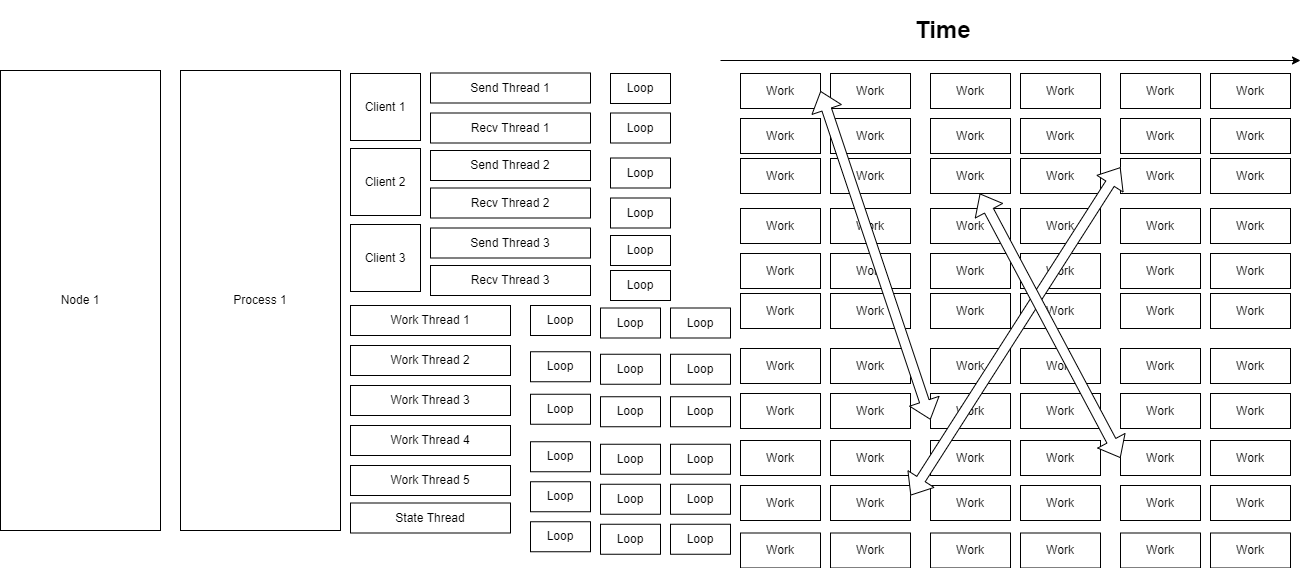

The diagram above was exported from draw.io. Its source (the exported page's mxGraphModel, read from the mxfile embedded in the PNG):
<mxGraphModel dx="1119" dy="786" grid="1" gridSize="10" guides="1" tooltips="1" connect="1" arrows="1" fold="1" page="1" pageScale="1" pageWidth="2000" pageHeight="2000" math="0" shadow="0">
  <root>
    <mxCell id="0" />
    <mxCell id="1" parent="0" />
    <mxCell id="LEudjHXzfeA3w03NQRn8-1" value="Process 1" style="rounded=0;whiteSpace=wrap;html=1;" parent="1" vertex="1">
      <mxGeometry x="190" y="80" width="160" height="460" as="geometry" />
    </mxCell>
    <mxCell id="LEudjHXzfeA3w03NQRn8-2" value="Node 1" style="rounded=0;whiteSpace=wrap;html=1;" parent="1" vertex="1">
      <mxGeometry x="10" y="80" width="160" height="460" as="geometry" />
    </mxCell>
    <mxCell id="LEudjHXzfeA3w03NQRn8-7" value="Send Thread 1" style="rounded=0;whiteSpace=wrap;html=1;" parent="1" vertex="1">
      <mxGeometry x="440" y="82.5" width="160" height="30" as="geometry" />
    </mxCell>
    <mxCell id="LEudjHXzfeA3w03NQRn8-8" value="Recv Thread 1" style="rounded=0;whiteSpace=wrap;html=1;" parent="1" vertex="1">
      <mxGeometry x="440" y="122.5" width="160" height="30" as="geometry" />
    </mxCell>
    <mxCell id="LEudjHXzfeA3w03NQRn8-9" value="Send Thread 2" style="rounded=0;whiteSpace=wrap;html=1;" parent="1" vertex="1">
      <mxGeometry x="440" y="160" width="160" height="30" as="geometry" />
    </mxCell>
    <mxCell id="LEudjHXzfeA3w03NQRn8-13" value="Work Thread 4" style="rounded=0;whiteSpace=wrap;html=1;" parent="1" vertex="1">
      <mxGeometry x="360" y="435" width="160" height="30" as="geometry" />
    </mxCell>
    <mxCell id="LEudjHXzfeA3w03NQRn8-14" value="Work Thread 5" style="rounded=0;whiteSpace=wrap;html=1;" parent="1" vertex="1">
      <mxGeometry x="360" y="475" width="160" height="30" as="geometry" />
    </mxCell>
    <mxCell id="LEudjHXzfeA3w03NQRn8-15" value="State Thread" style="rounded=0;whiteSpace=wrap;html=1;" parent="1" vertex="1">
      <mxGeometry x="360" y="512.5" width="160" height="30" as="geometry" />
    </mxCell>
    <mxCell id="LEudjHXzfeA3w03NQRn8-20" value="Work" style="rounded=0;whiteSpace=wrap;html=1;" parent="1" vertex="1">
      <mxGeometry x="750" y="83" width="80" height="35" as="geometry" />
    </mxCell>
    <mxCell id="LEudjHXzfeA3w03NQRn8-21" value="Work" style="rounded=0;whiteSpace=wrap;html=1;" parent="1" vertex="1">
      <mxGeometry x="840" y="83" width="80" height="35" as="geometry" />
    </mxCell>
    <mxCell id="LEudjHXzfeA3w03NQRn8-22" value="Work" style="rounded=0;whiteSpace=wrap;html=1;" parent="1" vertex="1">
      <mxGeometry x="750" y="128" width="80" height="35" as="geometry" />
    </mxCell>
    <mxCell id="LEudjHXzfeA3w03NQRn8-24" value="Work" style="rounded=0;whiteSpace=wrap;html=1;" parent="1" vertex="1">
      <mxGeometry x="840" y="128" width="80" height="35" as="geometry" />
    </mxCell>
    <mxCell id="LEudjHXzfeA3w03NQRn8-25" value="Work" style="rounded=0;whiteSpace=wrap;html=1;" parent="1" vertex="1">
      <mxGeometry x="750" y="168" width="80" height="35" as="geometry" />
    </mxCell>
    <mxCell id="LEudjHXzfeA3w03NQRn8-26" value="Work" style="rounded=0;whiteSpace=wrap;html=1;" parent="1" vertex="1">
      <mxGeometry x="840" y="168" width="80" height="35" as="geometry" />
    </mxCell>
    <mxCell id="LEudjHXzfeA3w03NQRn8-29" value="Work" style="rounded=0;whiteSpace=wrap;html=1;" parent="1" vertex="1">
      <mxGeometry x="750" y="218" width="80" height="35" as="geometry" />
    </mxCell>
    <mxCell id="LEudjHXzfeA3w03NQRn8-30" value="Work" style="rounded=0;whiteSpace=wrap;html=1;" parent="1" vertex="1">
      <mxGeometry x="840" y="218" width="80" height="35" as="geometry" />
    </mxCell>
    <mxCell id="LEudjHXzfeA3w03NQRn8-31" value="Work" style="rounded=0;whiteSpace=wrap;html=1;" parent="1" vertex="1">
      <mxGeometry x="750" y="263" width="80" height="35" as="geometry" />
    </mxCell>
    <mxCell id="LEudjHXzfeA3w03NQRn8-32" value="Work" style="rounded=0;whiteSpace=wrap;html=1;" parent="1" vertex="1">
      <mxGeometry x="840" y="263" width="80" height="35" as="geometry" />
    </mxCell>
    <mxCell id="LEudjHXzfeA3w03NQRn8-33" value="Work" style="rounded=0;whiteSpace=wrap;html=1;" parent="1" vertex="1">
      <mxGeometry x="750" y="303" width="80" height="35" as="geometry" />
    </mxCell>
    <mxCell id="LEudjHXzfeA3w03NQRn8-34" value="Work" style="rounded=0;whiteSpace=wrap;html=1;" parent="1" vertex="1">
      <mxGeometry x="840" y="303" width="80" height="35" as="geometry" />
    </mxCell>
    <mxCell id="LEudjHXzfeA3w03NQRn8-35" value="Work" style="rounded=0;whiteSpace=wrap;html=1;" parent="1" vertex="1">
      <mxGeometry x="750" y="358" width="80" height="35" as="geometry" />
    </mxCell>
    <mxCell id="LEudjHXzfeA3w03NQRn8-36" value="Work" style="rounded=0;whiteSpace=wrap;html=1;" parent="1" vertex="1">
      <mxGeometry x="840" y="358" width="80" height="35" as="geometry" />
    </mxCell>
    <mxCell id="LEudjHXzfeA3w03NQRn8-37" value="Work" style="rounded=0;whiteSpace=wrap;html=1;" parent="1" vertex="1">
      <mxGeometry x="750" y="403" width="80" height="35" as="geometry" />
    </mxCell>
    <mxCell id="LEudjHXzfeA3w03NQRn8-38" value="Work" style="rounded=0;whiteSpace=wrap;html=1;" parent="1" vertex="1">
      <mxGeometry x="840" y="403" width="80" height="35" as="geometry" />
    </mxCell>
    <mxCell id="LEudjHXzfeA3w03NQRn8-47" value="Work" style="rounded=0;whiteSpace=wrap;html=1;" parent="1" vertex="1">
      <mxGeometry x="940" y="83" width="80" height="35" as="geometry" />
    </mxCell>
    <mxCell id="LEudjHXzfeA3w03NQRn8-48" value="Work" style="rounded=0;whiteSpace=wrap;html=1;" parent="1" vertex="1">
      <mxGeometry x="1030" y="83" width="80" height="35" as="geometry" />
    </mxCell>
    <mxCell id="LEudjHXzfeA3w03NQRn8-49" value="Work" style="rounded=0;whiteSpace=wrap;html=1;" parent="1" vertex="1">
      <mxGeometry x="940" y="128" width="80" height="35" as="geometry" />
    </mxCell>
    <mxCell id="LEudjHXzfeA3w03NQRn8-50" value="Work" style="rounded=0;whiteSpace=wrap;html=1;" parent="1" vertex="1">
      <mxGeometry x="1030" y="128" width="80" height="35" as="geometry" />
    </mxCell>
    <mxCell id="LEudjHXzfeA3w03NQRn8-51" value="Work" style="rounded=0;whiteSpace=wrap;html=1;" parent="1" vertex="1">
      <mxGeometry x="940" y="168" width="80" height="35" as="geometry" />
    </mxCell>
    <mxCell id="LEudjHXzfeA3w03NQRn8-52" value="Work" style="rounded=0;whiteSpace=wrap;html=1;" parent="1" vertex="1">
      <mxGeometry x="1030" y="168" width="80" height="35" as="geometry" />
    </mxCell>
    <mxCell id="LEudjHXzfeA3w03NQRn8-53" value="Work" style="rounded=0;whiteSpace=wrap;html=1;" parent="1" vertex="1">
      <mxGeometry x="940" y="218" width="80" height="35" as="geometry" />
    </mxCell>
    <mxCell id="LEudjHXzfeA3w03NQRn8-54" value="Work" style="rounded=0;whiteSpace=wrap;html=1;" parent="1" vertex="1">
      <mxGeometry x="1030" y="218" width="80" height="35" as="geometry" />
    </mxCell>
    <mxCell id="LEudjHXzfeA3w03NQRn8-55" value="Work" style="rounded=0;whiteSpace=wrap;html=1;" parent="1" vertex="1">
      <mxGeometry x="940" y="263" width="80" height="35" as="geometry" />
    </mxCell>
    <mxCell id="LEudjHXzfeA3w03NQRn8-56" value="Work" style="rounded=0;whiteSpace=wrap;html=1;" parent="1" vertex="1">
      <mxGeometry x="1030" y="263" width="80" height="35" as="geometry" />
    </mxCell>
    <mxCell id="LEudjHXzfeA3w03NQRn8-57" value="Work" style="rounded=0;whiteSpace=wrap;html=1;" parent="1" vertex="1">
      <mxGeometry x="940" y="303" width="80" height="35" as="geometry" />
    </mxCell>
    <mxCell id="LEudjHXzfeA3w03NQRn8-58" value="Work" style="rounded=0;whiteSpace=wrap;html=1;" parent="1" vertex="1">
      <mxGeometry x="1030" y="303" width="80" height="35" as="geometry" />
    </mxCell>
    <mxCell id="LEudjHXzfeA3w03NQRn8-59" value="Work" style="rounded=0;whiteSpace=wrap;html=1;" parent="1" vertex="1">
      <mxGeometry x="940" y="358" width="80" height="35" as="geometry" />
    </mxCell>
    <mxCell id="LEudjHXzfeA3w03NQRn8-60" value="Work" style="rounded=0;whiteSpace=wrap;html=1;" parent="1" vertex="1">
      <mxGeometry x="1030" y="358" width="80" height="35" as="geometry" />
    </mxCell>
    <mxCell id="LEudjHXzfeA3w03NQRn8-61" value="Work" style="rounded=0;whiteSpace=wrap;html=1;" parent="1" vertex="1">
      <mxGeometry x="940" y="403" width="80" height="35" as="geometry" />
    </mxCell>
    <mxCell id="LEudjHXzfeA3w03NQRn8-62" value="Work" style="rounded=0;whiteSpace=wrap;html=1;" parent="1" vertex="1">
      <mxGeometry x="1030" y="403" width="80" height="35" as="geometry" />
    </mxCell>
    <mxCell id="LEudjHXzfeA3w03NQRn8-71" value="Work" style="rounded=0;whiteSpace=wrap;html=1;" parent="1" vertex="1">
      <mxGeometry x="1130" y="83" width="80" height="35" as="geometry" />
    </mxCell>
    <mxCell id="LEudjHXzfeA3w03NQRn8-72" value="Work" style="rounded=0;whiteSpace=wrap;html=1;" parent="1" vertex="1">
      <mxGeometry x="1220" y="83" width="80" height="35" as="geometry" />
    </mxCell>
    <mxCell id="LEudjHXzfeA3w03NQRn8-73" value="Work" style="rounded=0;whiteSpace=wrap;html=1;" parent="1" vertex="1">
      <mxGeometry x="1130" y="128" width="80" height="35" as="geometry" />
    </mxCell>
    <mxCell id="LEudjHXzfeA3w03NQRn8-74" value="Work" style="rounded=0;whiteSpace=wrap;html=1;" parent="1" vertex="1">
      <mxGeometry x="1220" y="128" width="80" height="35" as="geometry" />
    </mxCell>
    <mxCell id="LEudjHXzfeA3w03NQRn8-75" value="Work" style="rounded=0;whiteSpace=wrap;html=1;" parent="1" vertex="1">
      <mxGeometry x="1130" y="168" width="80" height="35" as="geometry" />
    </mxCell>
    <mxCell id="LEudjHXzfeA3w03NQRn8-76" value="Work" style="rounded=0;whiteSpace=wrap;html=1;" parent="1" vertex="1">
      <mxGeometry x="1220" y="168" width="80" height="35" as="geometry" />
    </mxCell>
    <mxCell id="LEudjHXzfeA3w03NQRn8-77" value="Work" style="rounded=0;whiteSpace=wrap;html=1;" parent="1" vertex="1">
      <mxGeometry x="1130" y="218" width="80" height="35" as="geometry" />
    </mxCell>
    <mxCell id="LEudjHXzfeA3w03NQRn8-78" value="Work" style="rounded=0;whiteSpace=wrap;html=1;" parent="1" vertex="1">
      <mxGeometry x="1220" y="218" width="80" height="35" as="geometry" />
    </mxCell>
    <mxCell id="LEudjHXzfeA3w03NQRn8-79" value="Work" style="rounded=0;whiteSpace=wrap;html=1;" parent="1" vertex="1">
      <mxGeometry x="1130" y="263" width="80" height="35" as="geometry" />
    </mxCell>
    <mxCell id="LEudjHXzfeA3w03NQRn8-80" value="Work" style="rounded=0;whiteSpace=wrap;html=1;" parent="1" vertex="1">
      <mxGeometry x="1220" y="263" width="80" height="35" as="geometry" />
    </mxCell>
    <mxCell id="LEudjHXzfeA3w03NQRn8-81" value="Work" style="rounded=0;whiteSpace=wrap;html=1;" parent="1" vertex="1">
      <mxGeometry x="1130" y="303" width="80" height="35" as="geometry" />
    </mxCell>
    <mxCell id="LEudjHXzfeA3w03NQRn8-82" value="Work" style="rounded=0;whiteSpace=wrap;html=1;" parent="1" vertex="1">
      <mxGeometry x="1220" y="303" width="80" height="35" as="geometry" />
    </mxCell>
    <mxCell id="LEudjHXzfeA3w03NQRn8-83" value="Work" style="rounded=0;whiteSpace=wrap;html=1;" parent="1" vertex="1">
      <mxGeometry x="1130" y="358" width="80" height="35" as="geometry" />
    </mxCell>
    <mxCell id="LEudjHXzfeA3w03NQRn8-84" value="Work" style="rounded=0;whiteSpace=wrap;html=1;" parent="1" vertex="1">
      <mxGeometry x="1220" y="358" width="80" height="35" as="geometry" />
    </mxCell>
    <mxCell id="LEudjHXzfeA3w03NQRn8-85" value="Work" style="rounded=0;whiteSpace=wrap;html=1;" parent="1" vertex="1">
      <mxGeometry x="1130" y="403" width="80" height="35" as="geometry" />
    </mxCell>
    <mxCell id="LEudjHXzfeA3w03NQRn8-86" value="Work" style="rounded=0;whiteSpace=wrap;html=1;" parent="1" vertex="1">
      <mxGeometry x="1220" y="403" width="80" height="35" as="geometry" />
    </mxCell>
    <mxCell id="LEudjHXzfeA3w03NQRn8-95" value="" style="endArrow=classic;html=1;rounded=0;" parent="1" edge="1">
      <mxGeometry width="50" height="50" relative="1" as="geometry">
        <mxPoint x="730" y="70" as="sourcePoint" />
        <mxPoint x="1310" y="70" as="targetPoint" />
      </mxGeometry>
    </mxCell>
    <mxCell id="LEudjHXzfeA3w03NQRn8-96" value="&lt;h1&gt;Time&lt;/h1&gt;" style="text;html=1;strokeColor=none;fillColor=none;spacing=5;spacingTop=-20;whiteSpace=wrap;overflow=hidden;rounded=0;" parent="1" vertex="1">
      <mxGeometry x="920" y="20" width="190" height="40" as="geometry" />
    </mxCell>
    <mxCell id="t0QDdgKE41iDFojtnPYu-1" value="Loop" style="rounded=0;whiteSpace=wrap;html=1;" parent="1" vertex="1">
      <mxGeometry x="620" y="83" width="60" height="30" as="geometry" />
    </mxCell>
    <mxCell id="t0QDdgKE41iDFojtnPYu-2" value="Loop" style="rounded=0;whiteSpace=wrap;html=1;" parent="1" vertex="1">
      <mxGeometry x="620" y="122.5" width="60" height="30" as="geometry" />
    </mxCell>
    <mxCell id="t0QDdgKE41iDFojtnPYu-3" value="Loop" style="rounded=0;whiteSpace=wrap;html=1;" parent="1" vertex="1">
      <mxGeometry x="620" y="207.5" width="60" height="30" as="geometry" />
    </mxCell>
    <mxCell id="t0QDdgKE41iDFojtnPYu-4" value="Loop" style="rounded=0;whiteSpace=wrap;html=1;" parent="1" vertex="1">
      <mxGeometry x="620" y="167.5" width="60" height="30" as="geometry" />
    </mxCell>
    <mxCell id="t0QDdgKE41iDFojtnPYu-5" value="Loop" style="rounded=0;whiteSpace=wrap;html=1;" parent="1" vertex="1">
      <mxGeometry x="620" y="245" width="60" height="30" as="geometry" />
    </mxCell>
    <mxCell id="t0QDdgKE41iDFojtnPYu-7" value="Loop" style="rounded=0;whiteSpace=wrap;html=1;" parent="1" vertex="1">
      <mxGeometry x="620" y="280" width="60" height="30" as="geometry" />
    </mxCell>
    <mxCell id="t0QDdgKE41iDFojtnPYu-10" value="Loop" style="rounded=0;whiteSpace=wrap;html=1;" parent="1" vertex="1">
      <mxGeometry x="540" y="315" width="60" height="30" as="geometry" />
    </mxCell>
    <mxCell id="t0QDdgKE41iDFojtnPYu-11" value="Loop" style="rounded=0;whiteSpace=wrap;html=1;" parent="1" vertex="1">
      <mxGeometry x="610" y="317.5" width="60" height="30" as="geometry" />
    </mxCell>
    <mxCell id="t0QDdgKE41iDFojtnPYu-12" value="Loop" style="rounded=0;whiteSpace=wrap;html=1;" parent="1" vertex="1">
      <mxGeometry x="680" y="317.5" width="60" height="30" as="geometry" />
    </mxCell>
    <mxCell id="t0QDdgKE41iDFojtnPYu-13" value="Loop" style="rounded=0;whiteSpace=wrap;html=1;" parent="1" vertex="1">
      <mxGeometry x="540" y="361.25" width="60" height="30" as="geometry" />
    </mxCell>
    <mxCell id="t0QDdgKE41iDFojtnPYu-14" value="Loop" style="rounded=0;whiteSpace=wrap;html=1;" parent="1" vertex="1">
      <mxGeometry x="610" y="363.75" width="60" height="30" as="geometry" />
    </mxCell>
    <mxCell id="t0QDdgKE41iDFojtnPYu-15" value="Loop" style="rounded=0;whiteSpace=wrap;html=1;" parent="1" vertex="1">
      <mxGeometry x="680" y="363.75" width="60" height="30" as="geometry" />
    </mxCell>
    <mxCell id="t0QDdgKE41iDFojtnPYu-16" value="Loop" style="rounded=0;whiteSpace=wrap;html=1;" parent="1" vertex="1">
      <mxGeometry x="540" y="403.75" width="60" height="30" as="geometry" />
    </mxCell>
    <mxCell id="t0QDdgKE41iDFojtnPYu-17" value="Loop" style="rounded=0;whiteSpace=wrap;html=1;" parent="1" vertex="1">
      <mxGeometry x="610" y="406.25" width="60" height="30" as="geometry" />
    </mxCell>
    <mxCell id="t0QDdgKE41iDFojtnPYu-18" value="Loop" style="rounded=0;whiteSpace=wrap;html=1;" parent="1" vertex="1">
      <mxGeometry x="680" y="406.25" width="60" height="30" as="geometry" />
    </mxCell>
    <mxCell id="t0QDdgKE41iDFojtnPYu-19" value="Loop" style="rounded=0;whiteSpace=wrap;html=1;" parent="1" vertex="1">
      <mxGeometry x="540" y="451.25" width="60" height="30" as="geometry" />
    </mxCell>
    <mxCell id="t0QDdgKE41iDFojtnPYu-20" value="Loop" style="rounded=0;whiteSpace=wrap;html=1;" parent="1" vertex="1">
      <mxGeometry x="610" y="453.75" width="60" height="30" as="geometry" />
    </mxCell>
    <mxCell id="t0QDdgKE41iDFojtnPYu-21" value="Loop" style="rounded=0;whiteSpace=wrap;html=1;" parent="1" vertex="1">
      <mxGeometry x="680" y="453.75" width="60" height="30" as="geometry" />
    </mxCell>
    <mxCell id="t0QDdgKE41iDFojtnPYu-22" value="Loop" style="rounded=0;whiteSpace=wrap;html=1;" parent="1" vertex="1">
      <mxGeometry x="540" y="491.25" width="60" height="30" as="geometry" />
    </mxCell>
    <mxCell id="t0QDdgKE41iDFojtnPYu-23" value="Loop" style="rounded=0;whiteSpace=wrap;html=1;" parent="1" vertex="1">
      <mxGeometry x="610" y="493.75" width="60" height="30" as="geometry" />
    </mxCell>
    <mxCell id="t0QDdgKE41iDFojtnPYu-24" value="Loop" style="rounded=0;whiteSpace=wrap;html=1;" parent="1" vertex="1">
      <mxGeometry x="680" y="493.75" width="60" height="30" as="geometry" />
    </mxCell>
    <mxCell id="t0QDdgKE41iDFojtnPYu-25" value="Loop" style="rounded=0;whiteSpace=wrap;html=1;" parent="1" vertex="1">
      <mxGeometry x="540" y="531.25" width="60" height="30" as="geometry" />
    </mxCell>
    <mxCell id="t0QDdgKE41iDFojtnPYu-26" value="Loop" style="rounded=0;whiteSpace=wrap;html=1;" parent="1" vertex="1">
      <mxGeometry x="610" y="533.75" width="60" height="30" as="geometry" />
    </mxCell>
    <mxCell id="t0QDdgKE41iDFojtnPYu-27" value="Loop" style="rounded=0;whiteSpace=wrap;html=1;" parent="1" vertex="1">
      <mxGeometry x="680" y="533.75" width="60" height="30" as="geometry" />
    </mxCell>
    <mxCell id="3cUHHCtht9UCLmpL8zQu-2" value="Recv Thread 2" style="rounded=0;whiteSpace=wrap;html=1;" parent="1" vertex="1">
      <mxGeometry x="440" y="197.5" width="160" height="30" as="geometry" />
    </mxCell>
    <mxCell id="3cUHHCtht9UCLmpL8zQu-3" value="Client 1" style="rounded=0;whiteSpace=wrap;html=1;" parent="1" vertex="1">
      <mxGeometry x="360" y="83" width="70" height="67" as="geometry" />
    </mxCell>
    <mxCell id="3cUHHCtht9UCLmpL8zQu-4" value="Client 2" style="rounded=0;whiteSpace=wrap;html=1;" parent="1" vertex="1">
      <mxGeometry x="360" y="158" width="70" height="67" as="geometry" />
    </mxCell>
    <mxCell id="3cUHHCtht9UCLmpL8zQu-5" value="Client 3" style="rounded=0;whiteSpace=wrap;html=1;" parent="1" vertex="1">
      <mxGeometry x="360" y="234" width="70" height="67" as="geometry" />
    </mxCell>
    <mxCell id="3cUHHCtht9UCLmpL8zQu-6" value="Work Thread 1" style="rounded=0;whiteSpace=wrap;html=1;" parent="1" vertex="1">
      <mxGeometry x="360" y="315" width="160" height="30" as="geometry" />
    </mxCell>
    <mxCell id="3cUHHCtht9UCLmpL8zQu-7" value="Work Thread 2" style="rounded=0;whiteSpace=wrap;html=1;" parent="1" vertex="1">
      <mxGeometry x="360" y="355" width="160" height="30" as="geometry" />
    </mxCell>
    <mxCell id="3cUHHCtht9UCLmpL8zQu-11" value="Send Thread 3" style="rounded=0;whiteSpace=wrap;html=1;" parent="1" vertex="1">
      <mxGeometry x="440" y="237.5" width="160" height="30" as="geometry" />
    </mxCell>
    <mxCell id="3cUHHCtht9UCLmpL8zQu-12" value="Recv Thread 3" style="rounded=0;whiteSpace=wrap;html=1;" parent="1" vertex="1">
      <mxGeometry x="440" y="275" width="160" height="30" as="geometry" />
    </mxCell>
    <mxCell id="3cUHHCtht9UCLmpL8zQu-13" value="Work Thread 3" style="rounded=0;whiteSpace=wrap;html=1;" parent="1" vertex="1">
      <mxGeometry x="360" y="395" width="160" height="30" as="geometry" />
    </mxCell>
    <mxCell id="3cUHHCtht9UCLmpL8zQu-15" value="Work" style="rounded=0;whiteSpace=wrap;html=1;" parent="1" vertex="1">
      <mxGeometry x="750" y="450" width="80" height="35" as="geometry" />
    </mxCell>
    <mxCell id="3cUHHCtht9UCLmpL8zQu-16" value="Work" style="rounded=0;whiteSpace=wrap;html=1;" parent="1" vertex="1">
      <mxGeometry x="840" y="450" width="80" height="35" as="geometry" />
    </mxCell>
    <mxCell id="3cUHHCtht9UCLmpL8zQu-17" value="Work" style="rounded=0;whiteSpace=wrap;html=1;" parent="1" vertex="1">
      <mxGeometry x="750" y="495" width="80" height="35" as="geometry" />
    </mxCell>
    <mxCell id="3cUHHCtht9UCLmpL8zQu-18" value="Work" style="rounded=0;whiteSpace=wrap;html=1;" parent="1" vertex="1">
      <mxGeometry x="840" y="495" width="80" height="35" as="geometry" />
    </mxCell>
    <mxCell id="3cUHHCtht9UCLmpL8zQu-19" value="Work" style="rounded=0;whiteSpace=wrap;html=1;" parent="1" vertex="1">
      <mxGeometry x="940" y="450" width="80" height="35" as="geometry" />
    </mxCell>
    <mxCell id="3cUHHCtht9UCLmpL8zQu-20" value="Work" style="rounded=0;whiteSpace=wrap;html=1;" parent="1" vertex="1">
      <mxGeometry x="1030" y="450" width="80" height="35" as="geometry" />
    </mxCell>
    <mxCell id="3cUHHCtht9UCLmpL8zQu-21" value="Work" style="rounded=0;whiteSpace=wrap;html=1;" parent="1" vertex="1">
      <mxGeometry x="940" y="495" width="80" height="35" as="geometry" />
    </mxCell>
    <mxCell id="3cUHHCtht9UCLmpL8zQu-22" value="Work" style="rounded=0;whiteSpace=wrap;html=1;" parent="1" vertex="1">
      <mxGeometry x="1030" y="495" width="80" height="35" as="geometry" />
    </mxCell>
    <mxCell id="3cUHHCtht9UCLmpL8zQu-23" value="Work" style="rounded=0;whiteSpace=wrap;html=1;" parent="1" vertex="1">
      <mxGeometry x="1130" y="450" width="80" height="35" as="geometry" />
    </mxCell>
    <mxCell id="3cUHHCtht9UCLmpL8zQu-24" value="Work" style="rounded=0;whiteSpace=wrap;html=1;" parent="1" vertex="1">
      <mxGeometry x="1220" y="450" width="80" height="35" as="geometry" />
    </mxCell>
    <mxCell id="3cUHHCtht9UCLmpL8zQu-25" value="Work" style="rounded=0;whiteSpace=wrap;html=1;" parent="1" vertex="1">
      <mxGeometry x="1130" y="495" width="80" height="35" as="geometry" />
    </mxCell>
    <mxCell id="3cUHHCtht9UCLmpL8zQu-26" value="Work" style="rounded=0;whiteSpace=wrap;html=1;" parent="1" vertex="1">
      <mxGeometry x="1220" y="495" width="80" height="35" as="geometry" />
    </mxCell>
    <mxCell id="3cUHHCtht9UCLmpL8zQu-27" value="Work" style="rounded=0;whiteSpace=wrap;html=1;" parent="1" vertex="1">
      <mxGeometry x="750" y="542.5" width="80" height="35" as="geometry" />
    </mxCell>
    <mxCell id="3cUHHCtht9UCLmpL8zQu-28" value="Work" style="rounded=0;whiteSpace=wrap;html=1;" parent="1" vertex="1">
      <mxGeometry x="840" y="542.5" width="80" height="35" as="geometry" />
    </mxCell>
    <mxCell id="3cUHHCtht9UCLmpL8zQu-29" value="Work" style="rounded=0;whiteSpace=wrap;html=1;" parent="1" vertex="1">
      <mxGeometry x="940" y="542.5" width="80" height="35" as="geometry" />
    </mxCell>
    <mxCell id="3cUHHCtht9UCLmpL8zQu-30" value="Work" style="rounded=0;whiteSpace=wrap;html=1;" parent="1" vertex="1">
      <mxGeometry x="1030" y="542.5" width="80" height="35" as="geometry" />
    </mxCell>
    <mxCell id="3cUHHCtht9UCLmpL8zQu-31" value="Work" style="rounded=0;whiteSpace=wrap;html=1;" parent="1" vertex="1">
      <mxGeometry x="1130" y="542.5" width="80" height="35" as="geometry" />
    </mxCell>
    <mxCell id="3cUHHCtht9UCLmpL8zQu-32" value="Work" style="rounded=0;whiteSpace=wrap;html=1;" parent="1" vertex="1">
      <mxGeometry x="1220" y="542.5" width="80" height="35" as="geometry" />
    </mxCell>
    <mxCell id="YOcIjPhadDXZcub77Pyz-2" value="" style="shape=flexArrow;endArrow=classic;startArrow=classic;html=1;rounded=0;fillColor=default;entryX=1;entryY=0.5;entryDx=0;entryDy=0;exitX=0;exitY=0.75;exitDx=0;exitDy=0;" edge="1" parent="1" source="LEudjHXzfeA3w03NQRn8-61" target="LEudjHXzfeA3w03NQRn8-20">
      <mxGeometry width="100" height="100" relative="1" as="geometry">
        <mxPoint x="990" y="330.5" as="sourcePoint" />
        <mxPoint x="1090" y="230.5" as="targetPoint" />
      </mxGeometry>
    </mxCell>
    <mxCell id="YOcIjPhadDXZcub77Pyz-3" value="" style="shape=flexArrow;endArrow=classic;startArrow=classic;html=1;rounded=0;fillColor=default;entryX=1;entryY=0.5;entryDx=0;entryDy=0;exitX=0;exitY=0.25;exitDx=0;exitDy=0;" edge="1" parent="1" source="LEudjHXzfeA3w03NQRn8-75">
      <mxGeometry width="100" height="100" relative="1" as="geometry">
        <mxPoint x="1030" y="833.75" as="sourcePoint" />
        <mxPoint x="920" y="505" as="targetPoint" />
      </mxGeometry>
    </mxCell>
    <mxCell id="YOcIjPhadDXZcub77Pyz-5" value="" style="shape=flexArrow;endArrow=classic;startArrow=classic;html=1;rounded=0;fillColor=default;exitX=0;exitY=0.5;exitDx=0;exitDy=0;" edge="1" parent="1" source="3cUHHCtht9UCLmpL8zQu-23" target="LEudjHXzfeA3w03NQRn8-51">
      <mxGeometry width="100" height="100" relative="1" as="geometry">
        <mxPoint x="1120" y="470" as="sourcePoint" />
        <mxPoint x="930" y="515" as="targetPoint" />
      </mxGeometry>
    </mxCell>
  </root>
</mxGraphModel>